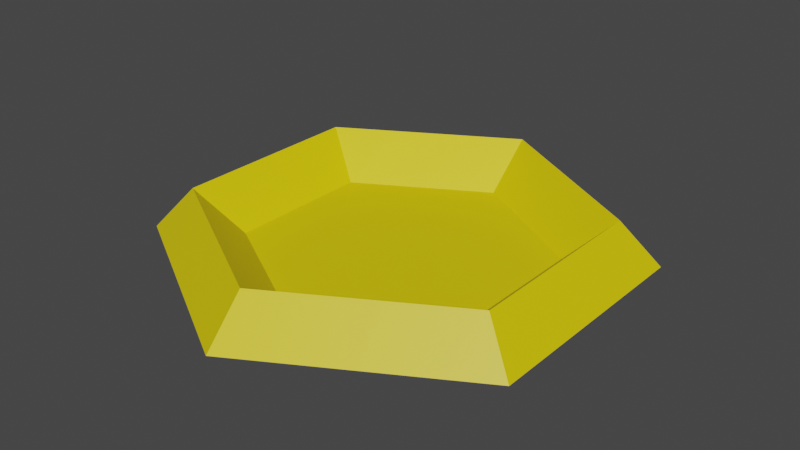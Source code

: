 # Source: honeycomb_cell.blend  (saved by Blender 3.3.6; exported with 4.5.12 LTS)
import bpy
from mathutils import Matrix  # noqa: F401  (used for matrix-valued properties, if any)

bpy.ops.wm.read_factory_settings(use_empty=True)
scene = bpy.context.scene
scene.name = 'Scene'

# ---- collections
col_collection = bpy.data.collections.new('Collection'); scene.collection.children.link(col_collection)

# ---- materials (node trees are filled in below, after node groups)
mat_material = bpy.data.materials.new('Material')
mat_material.alpha_threshold = 0.0
mat_material.use_transparent_shadow = False
mat_material.roughness = 0.5
mat_material.line_color = (0.0, 0.0, 0.0, 1.0)

# ---- material node trees
mat_material.use_nodes = True; mat_material.node_tree.nodes.clear()
_N = mat_material.node_tree.nodes; _L = mat_material.node_tree.links
n0 = _N.new('ShaderNodeOutputMaterial'); n0.name = 'Material Output'; n0.location = (300, 300)
n1 = _N.new('ShaderNodeBsdfPrincipled'); n1.name = 'Principled BSDF'; n1.location = (10, 300)
n1.distribution = 'GGX'
n1.subsurface_method = 'RANDOM_WALK_SKIN'
n1.inputs[0].default_value = (0.8, 0.6396, 0.0, 1.0)
n1.inputs[3].default_value = 1.45
n1.inputs[27].default_value = (0.0, 0.0, 0.0, 1.0)
n1.inputs[28].default_value = 1.0
_L.new(n1.outputs[0], n0.inputs[0])
n0.is_active_output = True

# ---- world
world_world = bpy.data.worlds.new('World'); scene.world = world_world
world_world.use_nodes = True; world_world.node_tree.nodes.clear()
_N = world_world.node_tree.nodes; _L = world_world.node_tree.links
n0 = _N.new('ShaderNodeOutputWorld'); n0.name = 'World Output'; n0.location = (300, 300)
n1 = _N.new('ShaderNodeBackground'); n1.name = 'Background'; n1.location = (10, 300)
n1.inputs[0].default_value = (0.05088, 0.05088, 0.05088, 1.0)
_L.new(n1.outputs[0], n0.inputs[0])
n0.is_active_output = True
world_world.color = (0.05088, 0.05088, 0.05088)
world_world.use_sun_shadow = False
world_world.sun_shadow_jitter_overblur = 0.0

# ---- meshes
me_cube = bpy.data.meshes.new('Cube')
me_cube.from_pydata([(0.5208, 0.3007, 0.0), (0.5208, -0.3007, 0.0), (-0.5208, -0.3007, 0.0), (-0.5208, 0.3007, 0.0), (2.876e-09, 0.6014, 0.0), (2.876e-09, -0.6014, 0.0), (0.3266, 0.1886, 0.0), (0.3266, -0.1886, 0.0), (-0.3266, -0.1886, 0.0), (-0.3266, 0.1886, 0.0), (-6.926e-10, 0.3771, 0.0), (-6.926e-10, -0.3771, 0.0), (0.433, 0.25, 0.1099), (0.433, -0.25, 0.1099), (-0.433, -0.25, 0.1099), (-0.433, 0.25, 0.1099), (0.0, 0.5, 0.1099), (0.0, -0.5, 0.1099)], [], [(0, 6, 10, 4), (0, 4, 16, 12), (7, 13, 12, 6), (2, 5, 17, 14), (6, 0, 1, 7), (3, 15, 16, 4), (1, 5, 11, 7), (9, 3, 4, 10), (8, 2, 3, 9), (11, 8, 14, 17), (11, 17, 13, 7), (10, 16, 15, 9), (9, 15, 14, 8), (1, 13, 17, 5), (10, 6, 12, 16), (2, 14, 15, 3), (2, 8, 11, 5), (0, 12, 13, 1), (8, 11, 7, 6, 10, 9)])
_uv = me_cube.uv_layers.new(name='UVMap')
_uv.uv.foreach_set('vector', [0.0, 0.0, 0.0, 0.0, 0.0, 0.0, 0.0, 0.0, 0.0, 0.0, 0.0, 0.0, 0.0, 0.0, 0.0, 0.0, 0.0, 0.0, 0.0, 0.0, 0.0, 0.0, 0.0, 0.0, 0.0, 0.0, 0.0, 0.0, 0.0, 0.0, 0.0, 0.0, 0.0, 0.0, 0.0, 0.0, 0.0, 0.0, 0.0, 0.0, 0.0, 0.0, 0.0, 0.0, 0.0, 0.0, 0.0, 0.0, 0.0, 0.0, 0.0, 0.0, 0.0, 0.0, 0.0, 0.0, 0.0, 0.0, 0.0, 0.0, 0.0, 0.0, 0.0, 0.0, 0.0, 0.0, 0.0, 0.0, 0.0, 0.0, 0.0, 0.0, 0.0, 0.0, 0.0, 0.0, 0.0, 0.0, 0.0, 0.0, 0.0, 0.0, 0.0, 0.0, 0.0, 0.0, 0.0, 0.0, 0.0, 0.0, 0.0, 0.0, 0.0, 0.0, 0.0, 0.0, 0.0, 0.0, 0.0, 0.0, 0.0, 0.0, 0.0, 0.0, 0.0, 0.0, 0.0, 0.0, 0.0, 0.0, 0.0, 0.0, 0.0, 0.0, 0.0, 0.0, 0.0, 0.0, 0.0, 0.0, 0.0, 0.0, 0.0, 0.0, 0.0, 0.0, 0.0, 0.0, 0.0, 0.0, 0.0, 0.0, 0.0, 0.0, 0.0, 0.0, 0.0, 0.0, 0.0, 0.0, 0.0, 0.0, 0.0, 0.0, 0.0, 0.0, 0.0, 0.0, 0.0, 0.0, 0.0, 0.0, 0.0, 0.0, 0.0, 0.0])
me_cube.materials.append(mat_material)
me_cube.use_mirror_vertex_groups = False
me_cube.update()

# ---- objects
ob_cube = bpy.data.objects.new('Cube', me_cube)

# ---- transforms, parenting, visibility, modifiers, constraints
ob_cube.location = (0.0, 0.0, 0.0)
ob_cube.lock_rotations_4d = False
ob_cube.empty_display_type = 'ARROWS'
ob_cube.lineart.crease_threshold = 0.0

# ---- collection membership
col_collection.objects.link(ob_cube)

# ---- scene / render settings (as saved in the file)
scene.frame_start = 1; scene.frame_end = 250; scene.frame_set(51)
scene.render.engine = 'BLENDER_EEVEE_NEXT'
scene.cycles.sampling_pattern = 'TABULATED_SOBOL'
scene.cycles.use_light_tree = False
scene.view_settings.view_transform = 'Filmic'
bpy.context.view_layer.update()

# ---- added for rendering (the .blend has no active camera and no usable light): camera, sun
cam_auto = bpy.data.cameras.new('AutoCamera')
cam_auto.lens = 50.0
cam_auto.sensor_width = 36.0
cam_auto.clip_end = 1000.0
ob_auto_camera = bpy.data.objects.new('AutoCamera', cam_auto)
scene.collection.objects.link(ob_auto_camera)
ob_auto_camera.location = (1.47565, -1.77078, 1.23548)
ob_auto_camera.rotation_euler = (1.09748, -7.21219e-08, 0.694738)
scene.camera = ob_auto_camera
light_auto_sun = bpy.data.lights.new('AutoSun', 'SUN')
light_auto_sun.energy = 3.0
light_auto_sun.angle = 0.0523599
ob_auto_sun = bpy.data.objects.new('AutoSun', light_auto_sun)
scene.collection.objects.link(ob_auto_sun)
ob_auto_sun.rotation_euler = (0.872665, 0.174533, 0.523599)
bpy.context.view_layer.update()
